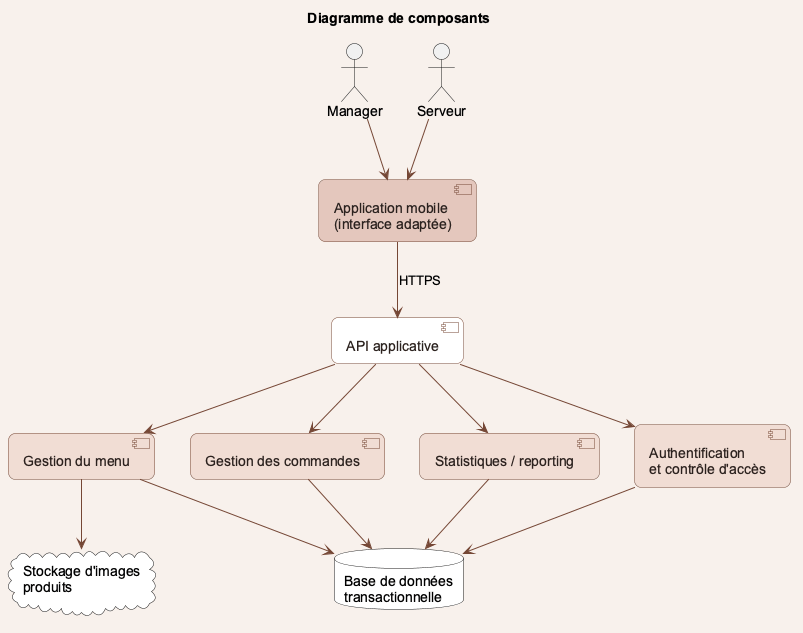

The diagram above was rendered by PlantUML. Its source (embedded in the PNG):
@startuml
title Diagramme de composants
skinparam backgroundColor #F8F1EC
skinparam shadowing false
skinparam roundcorner 14
skinparam defaultFontName Arial
skinparam component {
  BackgroundColor #FFFFFF
  BorderColor #754735
  ArrowColor #754735
  FontColor #2B211E
}
actor Manager
actor Serveur
component "Application mobile\n(interface adaptée)" as Mobile #E4C7BD
component "API applicative" as API #FFFFFF
component "Authentification\net contrôle d'accès" as Auth #F1DDD4
component "Gestion du menu" as Menu #F1DDD4
component "Gestion des commandes" as Orders #F1DDD4
component "Statistiques / reporting" as Stats #F1DDD4
database "Base de données\ntransactionnelle" as DB #FFFFFF
cloud "Stockage d'images\nproduits" as Storage #FFFFFF
Manager --> Mobile
Serveur --> Mobile
Mobile --> API : HTTPS
API --> Auth
API --> Menu
API --> Orders
API --> Stats
Auth --> DB
Menu --> DB
Menu --> Storage
Orders --> DB
Stats --> DB
@enduml